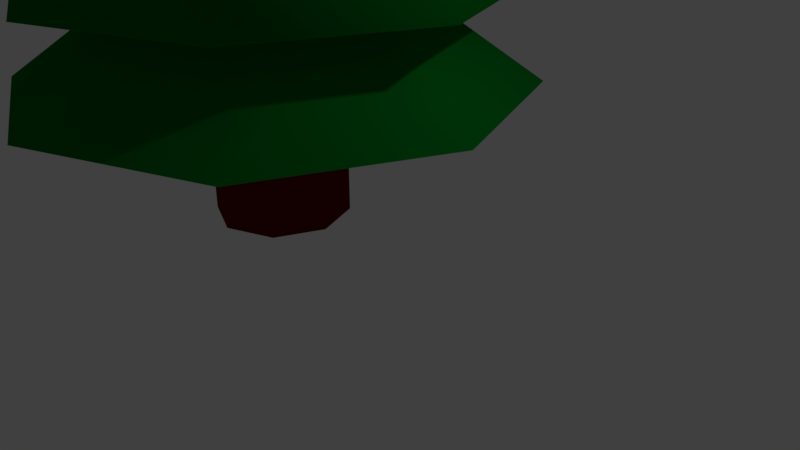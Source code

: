 # Source: Tree_2.blend  (saved by Blender 2.78.0; exported with 4.5.12 LTS)
import bpy
from mathutils import Matrix  # noqa: F401  (used for matrix-valued properties, if any)

bpy.ops.wm.read_factory_settings(use_empty=True)
scene = bpy.context.scene
scene.name = 'Scene'

# ---- collections
col_collection_1 = bpy.data.collections.new('Collection 1'); scene.collection.children.link(col_collection_1)

# ---- materials (node trees are filled in below, after node groups)
mat_mat_leaf = bpy.data.materials.new('mat_Leaf')
mat_mat_leaf.alpha_threshold = 0.0
mat_mat_leaf.use_transparent_shadow = False
mat_mat_leaf.diffuse_color = (0.0, 0.214, 0.0177, 1.0)
mat_mat_leaf.roughness = 0.5
mat_mat_tree = bpy.data.materials.new('mat_Tree')
mat_mat_tree.alpha_threshold = 0.0
mat_mat_tree.use_transparent_shadow = False
mat_mat_tree.diffuse_color = (0.1424, 0.007537, 0.0, 1.0)
mat_mat_tree.roughness = 0.5

# ---- material node trees

# ---- world
world_world = bpy.data.worlds.new('World'); scene.world = world_world
world_world.color = (0.05088, 0.05088, 0.05088)
world_world.use_sun_shadow = False
world_world.sun_shadow_jitter_overblur = 0.0
world_world.cycles.sampling_method = 'MANUAL'

# ---- cameras
cam_camera = bpy.data.cameras.new('Camera')
cam_camera.clip_end = 100.0
cam_camera.lens = 35.0
cam_camera.sensor_width = 32.0
cam_camera.sensor_height = 18.0
cam_camera.ortho_scale = 7.314
cam_camera.dof.focus_distance = 0.0
cam_camera.dof.aperture_fstop = 128.0

# ---- lights
light_lamp = bpy.data.lights.new('Lamp', 'POINT')
light_lamp.transmission_factor = 0.0
light_lamp.cutoff_distance = 30.0
light_lamp.energy = 100.0
light_lamp.shadow_buffer_clip_start = 1.001
light_lamp.shadow_soft_size = 0.1
light_lamp.shadow_maximum_resolution = 0.006
light_lamp.use_absolute_resolution = True

# ---- meshes
me_cylinder_002 = bpy.data.meshes.new('Cylinder.002')
me_cylinder_002.from_pydata([(0.0, 1.0, -1.0), (0.0, 1.0, 1.0), (0.7071, 0.7071, -1.0), (0.7071, 0.7071, 1.0), (1.0, -4.371e-08, -1.0), (1.0, -4.371e-08, 1.0), (0.7071, -0.7071, -1.0), (0.7071, -0.7071, 1.0), (-8.742e-08, -1.0, -1.0), (-8.742e-08, -1.0, 1.0), (-0.7071, -0.7071, -1.0), (-0.7071, -0.7071, 1.0), (-1.0, 1.192e-08, -1.0), (-1.0, 1.192e-08, 1.0), (-0.7071, 0.7071, -1.0), (-0.7071, 0.7071, 1.0), (2.65, 2.65, 1.0), (2.047e-08, 3.747, 1.0), (3.747, -1.843e-07, 1.0), (2.65, -2.65, 1.0), (-3.071e-07, -3.747, 1.0), (-2.65, -2.65, 1.0), (-3.747, 2.422e-08, 1.0), (-2.65, 2.65, 1.0), (2.65, 2.65, 1.0), (2.047e-08, 3.747, 1.0), (3.747, -1.843e-07, 1.0), (2.65, -2.65, 1.0), (-3.071e-07, -3.747, 1.0), (-2.65, -2.65, 1.0), (-3.747, 2.422e-08, 1.0), (-2.65, 2.65, 1.0), (1.27, 1.27, 2.367), (-2.123e-08, 1.796, 2.367), (1.796, -7.278e-08, 2.367), (1.27, -1.27, 2.367), (-1.782e-07, -1.796, 2.367), (-1.27, -1.27, 2.367), (-1.796, 2.713e-08, 2.367), (-1.27, 1.27, 2.367), (2.466, 2.466, 2.367), (9.916e-08, 3.488, 2.367), (3.488, -1.554e-07, 2.367), (2.466, -2.466, 2.367), (-2.058e-07, -3.488, 2.367), (-2.466, -2.466, 2.367), (-3.488, 3.864e-08, 2.367), (-2.466, 2.466, 2.367), (1.185, 1.185, 3.589), (-1.227e-07, 1.675, 3.589), (1.675, -4.368e-08, 3.589), (1.185, -1.185, 3.589), (-2.692e-07, -1.675, 3.589), (-1.185, -1.185, 3.589), (-1.675, 4.954e-08, 3.589), (-1.185, 1.185, 3.589), (1.804, 1.804, 3.589), (2.356e-08, 2.552, 3.589), (2.552, -9.771e-08, 3.589), (1.804, -1.804, 3.589), (-1.995e-07, -2.552, 3.589), (-1.804, -1.804, 3.589), (-2.552, 4.427e-08, 3.589), (-1.804, 1.804, 3.589), (0.07638, 0.07638, 4.987), (-3.415e-07, 0.108, 4.987), (0.108, 5.295e-08, 4.987), (0.07638, -0.07638, 4.987), (-3.509e-07, -0.108, 4.987), (-0.07638, -0.07638, 4.987), (-0.108, 5.896e-08, 4.987), (-0.07638, 0.07638, 4.987), (5.305, -1.975, 0.9671), (0.0886, -0.232, -0.7581)], [], [(0, 1, 3, 2), (2, 3, 5, 4), (4, 5, 7, 6), (6, 7, 9, 8), (8, 9, 11, 10), (10, 11, 13, 12), (15, 13, 22, 23), (12, 13, 15, 14), (14, 15, 1, 0), (0, 2, 4, 6, 8, 10, 12, 14), (17, 23, 31, 25), (5, 3, 16, 18), (11, 9, 20, 21), (1, 15, 23, 17), (3, 1, 17, 16), (7, 5, 18, 19), (13, 11, 21, 22), (9, 7, 19, 20), (27, 26, 34, 35), (22, 21, 29, 30), (20, 19, 27, 28), (18, 16, 24, 26), (23, 22, 30, 31), (21, 20, 28, 29), (19, 18, 26, 27), (16, 17, 25, 24), (39, 38, 46, 47), (24, 25, 33, 32), (25, 31, 39, 33), (30, 29, 37, 38), (28, 27, 35, 36), (26, 24, 32, 34), (31, 30, 38, 39), (29, 28, 36, 37), (44, 43, 51, 52), (37, 36, 44, 45), (35, 34, 42, 43), (32, 33, 41, 40), (33, 39, 47, 41), (38, 37, 45, 46), (36, 35, 43, 44), (34, 32, 40, 42), (49, 55, 63, 57), (42, 40, 48, 50), (47, 46, 54, 55), (45, 44, 52, 53), (43, 42, 50, 51), (40, 41, 49, 48), (41, 47, 55, 49), (46, 45, 53, 54), (61, 60, 68, 69), (54, 53, 61, 62), (52, 51, 59, 60), (50, 48, 56, 58), (55, 54, 62, 63), (53, 52, 60, 61), (51, 50, 58, 59), (48, 49, 57, 56), (64, 65, 71, 70, 69, 68, 67, 66), (59, 58, 66, 67), (56, 57, 65, 64), (57, 63, 71, 65), (62, 61, 69, 70), (60, 59, 67, 68), (58, 56, 64, 66), (63, 62, 70, 71)])
me_cylinder_002.polygons.foreach_set('use_smooth', [True] * 66)
me_cylinder_002.polygons.foreach_set('material_index', [1, 1, 1, 1, 1, 1, 0, 1, 1, 1, 0, 0, 0, 0, 0, 0, 0, 0, 0, 0, 0, 0, 0, 0, 0, 0, 0, 0, 0, 0, 0, 0, 0, 0, 0, 0, 0, 0, 0, 0, 0, 0, 0, 0, 0, 0, 0, 0, 0, 0, 0, 0, 0, 0, 0, 0, 0, 0, 0, 0, 0, 0, 0, 0, 0, 0])
me_cylinder_002.materials.append(mat_mat_leaf)
me_cylinder_002.materials.append(mat_mat_tree)
me_cylinder_002.use_remesh_preserve_volume = False
me_cylinder_002.use_remesh_preserve_attributes = False
me_cylinder_002.use_mirror_vertex_groups = False
me_cylinder_002.update()

# ---- objects
ob_cylinder = bpy.data.objects.new('Cylinder', me_cylinder_002)
ob_lamp = bpy.data.objects.new('Lamp', light_lamp)
ob_camera = bpy.data.objects.new('Camera', cam_camera)

# ---- transforms, parenting, visibility, modifiers, constraints
ob_cylinder.location = (-1.893, -0.1929, 0.8702)
ob_cylinder.lineart.crease_threshold = 0.0
ob_lamp.location = (4.144, 1.36, 6.132)
ob_lamp.rotation_euler = (0.6503, 0.05522, 1.866)
ob_lamp.scale = (1.124, 1.124, 1.124)
ob_lamp.lock_rotations_4d = False
ob_lamp.empty_display_type = 'ARROWS'
ob_lamp.color = (0.0, 0.0, 0.0, 0.0)
ob_lamp.lineart.crease_threshold = 0.0
ob_camera.location = (7.973, -7.088, 5.502)
ob_camera.rotation_euler = (1.109, -0.0, 0.8149)
ob_camera.scale = (1.124, 1.124, 1.124)
ob_camera.lock_rotations_4d = False
ob_camera.empty_display_type = 'ARROWS'
ob_camera.color = (0.0, 0.0, 0.0, 0.0)
ob_camera.display_type = 'WIRE'
ob_camera.lineart.crease_threshold = 0.0

# ---- collection membership
col_collection_1.objects.link(ob_cylinder)
col_collection_1.objects.link(ob_lamp)
col_collection_1.objects.link(ob_camera)

# ---- scene / render settings (as saved in the file)
scene.camera = ob_camera
scene.frame_start = 1; scene.frame_end = 250; scene.frame_set(1)
scene.render.engine = 'BLENDER_EEVEE_NEXT'
scene.render.resolution_percentage = 50
scene.render.dither_intensity = 0.0
scene.cycles.use_denoising = False
scene.cycles.samples = 128
scene.cycles.sampling_pattern = 'TABULATED_SOBOL'
scene.cycles.light_sampling_threshold = 0.0
scene.cycles.use_adaptive_sampling = False
scene.cycles.use_light_tree = False
scene.cycles.blur_glossy = 0.0
scene.cycles.sample_clamp_indirect = 0.0
scene.view_settings.view_transform = 'Standard'
bpy.context.view_layer.update()
